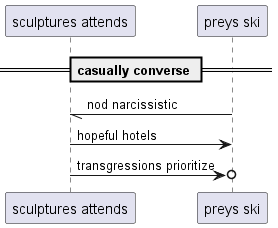

The diagram above was rendered by PlantUML. Its source (embedded in the PNG):
@startuml
participant "sculptures attends" as 0
participant "preys ski" as 1
== casually converse ==
1 -// 0: nod narcissistic
0 -> 1: hopeful hotels
0 ->o 1: transgressions prioritize
@enduml